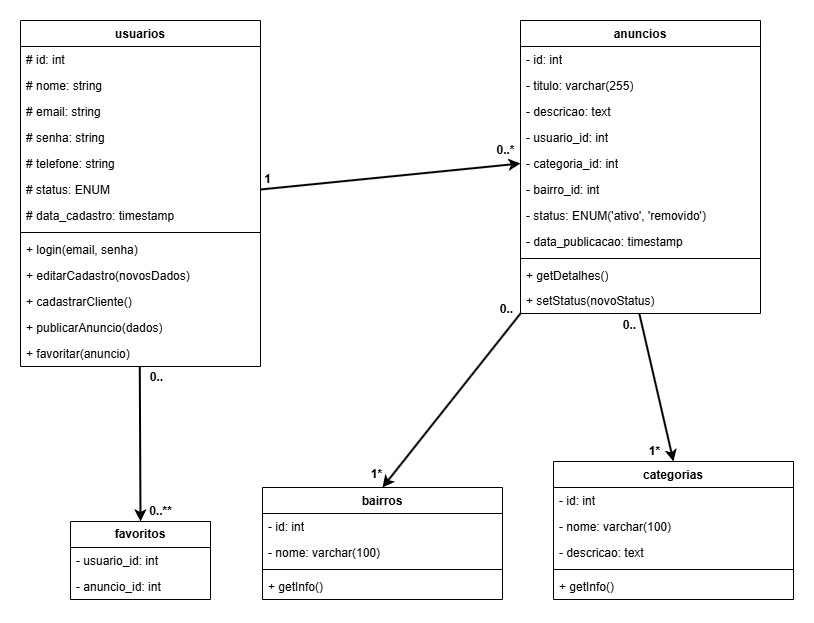

The diagram above was exported from draw.io. Its source (the exported page's mxGraphModel, read from the mxfile embedded in the PNG):
<mxGraphModel dx="991" dy="1091" grid="1" gridSize="3" guides="1" tooltips="1" connect="1" arrows="1" fold="1" page="1" pageScale="1" pageWidth="1480" pageHeight="1280" math="0" shadow="0">
  <root>
    <mxCell id="0" />
    <mxCell id="1" parent="0" />
    <mxCell id="aGfOTSpVBbU0cBhe3vqM-1" value="usuarios" style="swimlane;fontStyle=1;align=center;verticalAlign=top;childLayout=stackLayout;horizontal=1;startSize=26;horizontalStack=0;resizeParent=1;resizeParentMax=0;resizeLast=0;collapsible=1;marginBottom=0;whiteSpace=wrap;html=1;" vertex="1" parent="1">
      <mxGeometry x="280" y="270" width="240" height="346" as="geometry">
        <mxRectangle x="280" y="270" width="90" height="30" as="alternateBounds" />
      </mxGeometry>
    </mxCell>
    <mxCell id="aGfOTSpVBbU0cBhe3vqM-22" value="# id: int" style="text;strokeColor=none;fillColor=none;align=left;verticalAlign=top;spacingLeft=4;spacingRight=4;overflow=hidden;rotatable=0;points=[[0,0.5],[1,0.5]];portConstraint=eastwest;whiteSpace=wrap;html=1;" vertex="1" parent="aGfOTSpVBbU0cBhe3vqM-1">
      <mxGeometry y="26" width="240" height="26" as="geometry" />
    </mxCell>
    <mxCell id="aGfOTSpVBbU0cBhe3vqM-2" value="&lt;div&gt;# nome: string&lt;/div&gt;" style="text;strokeColor=none;fillColor=none;align=left;verticalAlign=top;spacingLeft=4;spacingRight=4;overflow=hidden;rotatable=0;points=[[0,0.5],[1,0.5]];portConstraint=eastwest;whiteSpace=wrap;html=1;" vertex="1" parent="aGfOTSpVBbU0cBhe3vqM-1">
      <mxGeometry y="52" width="240" height="26" as="geometry" />
    </mxCell>
    <mxCell id="aGfOTSpVBbU0cBhe3vqM-29" value="# email: string" style="text;strokeColor=none;fillColor=none;align=left;verticalAlign=top;spacingLeft=4;spacingRight=4;overflow=hidden;rotatable=0;points=[[0,0.5],[1,0.5]];portConstraint=eastwest;whiteSpace=wrap;html=1;" vertex="1" parent="aGfOTSpVBbU0cBhe3vqM-1">
      <mxGeometry y="78" width="240" height="26" as="geometry" />
    </mxCell>
    <mxCell id="aGfOTSpVBbU0cBhe3vqM-28" value="# senha: string" style="text;strokeColor=none;fillColor=none;align=left;verticalAlign=top;spacingLeft=4;spacingRight=4;overflow=hidden;rotatable=0;points=[[0,0.5],[1,0.5]];portConstraint=eastwest;whiteSpace=wrap;html=1;" vertex="1" parent="aGfOTSpVBbU0cBhe3vqM-1">
      <mxGeometry y="104" width="240" height="26" as="geometry" />
    </mxCell>
    <mxCell id="aGfOTSpVBbU0cBhe3vqM-27" value="# telefone: string" style="text;strokeColor=none;fillColor=none;align=left;verticalAlign=top;spacingLeft=4;spacingRight=4;overflow=hidden;rotatable=0;points=[[0,0.5],[1,0.5]];portConstraint=eastwest;whiteSpace=wrap;html=1;" vertex="1" parent="aGfOTSpVBbU0cBhe3vqM-1">
      <mxGeometry y="130" width="240" height="26" as="geometry" />
    </mxCell>
    <mxCell id="aGfOTSpVBbU0cBhe3vqM-26" value="# status: ENUM" style="text;strokeColor=none;fillColor=none;align=left;verticalAlign=top;spacingLeft=4;spacingRight=4;overflow=hidden;rotatable=0;points=[[0,0.5],[1,0.5]];portConstraint=eastwest;whiteSpace=wrap;html=1;" vertex="1" parent="aGfOTSpVBbU0cBhe3vqM-1">
      <mxGeometry y="156" width="240" height="26" as="geometry" />
    </mxCell>
    <mxCell id="aGfOTSpVBbU0cBhe3vqM-25" value="# data_cadastro: timestamp" style="text;strokeColor=none;fillColor=none;align=left;verticalAlign=top;spacingLeft=4;spacingRight=4;overflow=hidden;rotatable=0;points=[[0,0.5],[1,0.5]];portConstraint=eastwest;whiteSpace=wrap;html=1;" vertex="1" parent="aGfOTSpVBbU0cBhe3vqM-1">
      <mxGeometry y="182" width="240" height="26" as="geometry" />
    </mxCell>
    <mxCell id="aGfOTSpVBbU0cBhe3vqM-3" value="" style="line;strokeWidth=1;fillColor=none;align=left;verticalAlign=middle;spacingTop=-1;spacingLeft=3;spacingRight=3;rotatable=0;labelPosition=right;points=[];portConstraint=eastwest;strokeColor=inherit;" vertex="1" parent="aGfOTSpVBbU0cBhe3vqM-1">
      <mxGeometry y="208" width="240" height="8" as="geometry" />
    </mxCell>
    <mxCell id="aGfOTSpVBbU0cBhe3vqM-4" value="+ login(email, senha)" style="text;strokeColor=none;fillColor=none;align=left;verticalAlign=top;spacingLeft=4;spacingRight=4;overflow=hidden;rotatable=0;points=[[0,0.5],[1,0.5]];portConstraint=eastwest;whiteSpace=wrap;html=1;" vertex="1" parent="aGfOTSpVBbU0cBhe3vqM-1">
      <mxGeometry y="216" width="240" height="26" as="geometry" />
    </mxCell>
    <mxCell id="aGfOTSpVBbU0cBhe3vqM-30" value="+ editarCadastro(novosDados)" style="text;strokeColor=none;fillColor=none;align=left;verticalAlign=top;spacingLeft=4;spacingRight=4;overflow=hidden;rotatable=0;points=[[0,0.5],[1,0.5]];portConstraint=eastwest;whiteSpace=wrap;html=1;" vertex="1" parent="aGfOTSpVBbU0cBhe3vqM-1">
      <mxGeometry y="242" width="240" height="26" as="geometry" />
    </mxCell>
    <mxCell id="aGfOTSpVBbU0cBhe3vqM-33" value="+&amp;nbsp;cadastrarCliente()&amp;nbsp;" style="text;strokeColor=none;fillColor=none;align=left;verticalAlign=top;spacingLeft=4;spacingRight=4;overflow=hidden;rotatable=0;points=[[0,0.5],[1,0.5]];portConstraint=eastwest;whiteSpace=wrap;html=1;" vertex="1" parent="aGfOTSpVBbU0cBhe3vqM-1">
      <mxGeometry y="268" width="240" height="26" as="geometry" />
    </mxCell>
    <mxCell id="aGfOTSpVBbU0cBhe3vqM-32" value="+&amp;nbsp;publicarAnuncio(dados)" style="text;strokeColor=none;fillColor=none;align=left;verticalAlign=top;spacingLeft=4;spacingRight=4;overflow=hidden;rotatable=0;points=[[0,0.5],[1,0.5]];portConstraint=eastwest;whiteSpace=wrap;html=1;" vertex="1" parent="aGfOTSpVBbU0cBhe3vqM-1">
      <mxGeometry y="294" width="240" height="26" as="geometry" />
    </mxCell>
    <mxCell id="aGfOTSpVBbU0cBhe3vqM-31" value="+ favoritar(anuncio)" style="text;strokeColor=none;fillColor=none;align=left;verticalAlign=top;spacingLeft=4;spacingRight=4;overflow=hidden;rotatable=0;points=[[0,0.5],[1,0.5]];portConstraint=eastwest;whiteSpace=wrap;html=1;" vertex="1" parent="aGfOTSpVBbU0cBhe3vqM-1">
      <mxGeometry y="320" width="240" height="26" as="geometry" />
    </mxCell>
    <mxCell id="aGfOTSpVBbU0cBhe3vqM-5" value="anuncios" style="swimlane;fontStyle=1;align=center;verticalAlign=top;childLayout=stackLayout;horizontal=1;startSize=26;horizontalStack=0;resizeParent=1;resizeParentMax=0;resizeLast=0;collapsible=1;marginBottom=0;whiteSpace=wrap;html=1;" vertex="1" parent="1">
      <mxGeometry x="780" y="270" width="240" height="293" as="geometry" />
    </mxCell>
    <mxCell id="aGfOTSpVBbU0cBhe3vqM-6" value="- id: int" style="text;strokeColor=none;fillColor=none;align=left;verticalAlign=top;spacingLeft=4;spacingRight=4;overflow=hidden;rotatable=0;points=[[0,0.5],[1,0.5]];portConstraint=eastwest;whiteSpace=wrap;html=1;" vertex="1" parent="aGfOTSpVBbU0cBhe3vqM-5">
      <mxGeometry y="26" width="240" height="26" as="geometry" />
    </mxCell>
    <mxCell id="aGfOTSpVBbU0cBhe3vqM-40" value="- titulo: varchar(255)" style="text;strokeColor=none;fillColor=none;align=left;verticalAlign=top;spacingLeft=4;spacingRight=4;overflow=hidden;rotatable=0;points=[[0,0.5],[1,0.5]];portConstraint=eastwest;whiteSpace=wrap;html=1;" vertex="1" parent="aGfOTSpVBbU0cBhe3vqM-5">
      <mxGeometry y="52" width="240" height="26" as="geometry" />
    </mxCell>
    <mxCell id="aGfOTSpVBbU0cBhe3vqM-39" value="- descricao: text" style="text;strokeColor=none;fillColor=none;align=left;verticalAlign=top;spacingLeft=4;spacingRight=4;overflow=hidden;rotatable=0;points=[[0,0.5],[1,0.5]];portConstraint=eastwest;whiteSpace=wrap;html=1;" vertex="1" parent="aGfOTSpVBbU0cBhe3vqM-5">
      <mxGeometry y="78" width="240" height="26" as="geometry" />
    </mxCell>
    <mxCell id="aGfOTSpVBbU0cBhe3vqM-38" value="- usuario_id: int" style="text;strokeColor=none;fillColor=none;align=left;verticalAlign=top;spacingLeft=4;spacingRight=4;overflow=hidden;rotatable=0;points=[[0,0.5],[1,0.5]];portConstraint=eastwest;whiteSpace=wrap;html=1;" vertex="1" parent="aGfOTSpVBbU0cBhe3vqM-5">
      <mxGeometry y="104" width="240" height="26" as="geometry" />
    </mxCell>
    <mxCell id="aGfOTSpVBbU0cBhe3vqM-37" value="- categoria_id: int" style="text;strokeColor=none;fillColor=none;align=left;verticalAlign=top;spacingLeft=4;spacingRight=4;overflow=hidden;rotatable=0;points=[[0,0.5],[1,0.5]];portConstraint=eastwest;whiteSpace=wrap;html=1;" vertex="1" parent="aGfOTSpVBbU0cBhe3vqM-5">
      <mxGeometry y="130" width="240" height="26" as="geometry" />
    </mxCell>
    <mxCell id="aGfOTSpVBbU0cBhe3vqM-36" value="- bairro_id: int" style="text;strokeColor=none;fillColor=none;align=left;verticalAlign=top;spacingLeft=4;spacingRight=4;overflow=hidden;rotatable=0;points=[[0,0.5],[1,0.5]];portConstraint=eastwest;whiteSpace=wrap;html=1;" vertex="1" parent="aGfOTSpVBbU0cBhe3vqM-5">
      <mxGeometry y="156" width="240" height="26" as="geometry" />
    </mxCell>
    <mxCell id="aGfOTSpVBbU0cBhe3vqM-43" value="- status: ENUM('ativo', 'removido')" style="text;strokeColor=none;fillColor=none;align=left;verticalAlign=top;spacingLeft=4;spacingRight=4;overflow=hidden;rotatable=0;points=[[0,0.5],[1,0.5]];portConstraint=eastwest;whiteSpace=wrap;html=1;" vertex="1" parent="aGfOTSpVBbU0cBhe3vqM-5">
      <mxGeometry y="182" width="240" height="26" as="geometry" />
    </mxCell>
    <mxCell id="aGfOTSpVBbU0cBhe3vqM-35" value="- data_publicacao: timestamp" style="text;strokeColor=none;fillColor=none;align=left;verticalAlign=top;spacingLeft=4;spacingRight=4;overflow=hidden;rotatable=0;points=[[0,0.5],[1,0.5]];portConstraint=eastwest;whiteSpace=wrap;html=1;" vertex="1" parent="aGfOTSpVBbU0cBhe3vqM-5">
      <mxGeometry y="208" width="240" height="26" as="geometry" />
    </mxCell>
    <mxCell id="aGfOTSpVBbU0cBhe3vqM-7" value="" style="line;strokeWidth=1;fillColor=none;align=left;verticalAlign=middle;spacingTop=-1;spacingLeft=3;spacingRight=3;rotatable=0;labelPosition=right;points=[];portConstraint=eastwest;strokeColor=inherit;" vertex="1" parent="aGfOTSpVBbU0cBhe3vqM-5">
      <mxGeometry y="234" width="240" height="8" as="geometry" />
    </mxCell>
    <mxCell id="aGfOTSpVBbU0cBhe3vqM-8" value="+ getDetalhes()" style="text;strokeColor=none;fillColor=none;align=left;verticalAlign=top;spacingLeft=4;spacingRight=4;overflow=hidden;rotatable=0;points=[[0,0.5],[1,0.5]];portConstraint=eastwest;whiteSpace=wrap;html=1;" vertex="1" parent="aGfOTSpVBbU0cBhe3vqM-5">
      <mxGeometry y="242" width="240" height="25" as="geometry" />
    </mxCell>
    <mxCell id="aGfOTSpVBbU0cBhe3vqM-48" value="+ setStatus(novoStatus)" style="text;strokeColor=none;fillColor=none;align=left;verticalAlign=top;spacingLeft=4;spacingRight=4;overflow=hidden;rotatable=0;points=[[0,0.5],[1,0.5]];portConstraint=eastwest;whiteSpace=wrap;html=1;" vertex="1" parent="aGfOTSpVBbU0cBhe3vqM-5">
      <mxGeometry y="267" width="240" height="26" as="geometry" />
    </mxCell>
    <mxCell id="aGfOTSpVBbU0cBhe3vqM-13" value="bairros" style="swimlane;fontStyle=1;align=center;verticalAlign=top;childLayout=stackLayout;horizontal=1;startSize=26;horizontalStack=0;resizeParent=1;resizeParentMax=0;resizeLast=0;collapsible=1;marginBottom=0;whiteSpace=wrap;html=1;" vertex="1" parent="1">
      <mxGeometry x="522" y="737" width="240" height="112" as="geometry" />
    </mxCell>
    <mxCell id="aGfOTSpVBbU0cBhe3vqM-14" value="- id: int" style="text;strokeColor=none;fillColor=none;align=left;verticalAlign=top;spacingLeft=4;spacingRight=4;overflow=hidden;rotatable=0;points=[[0,0.5],[1,0.5]];portConstraint=eastwest;whiteSpace=wrap;html=1;" vertex="1" parent="aGfOTSpVBbU0cBhe3vqM-13">
      <mxGeometry y="26" width="240" height="26" as="geometry" />
    </mxCell>
    <mxCell id="aGfOTSpVBbU0cBhe3vqM-46" value="- nome: varchar(100)" style="text;strokeColor=none;fillColor=none;align=left;verticalAlign=top;spacingLeft=4;spacingRight=4;overflow=hidden;rotatable=0;points=[[0,0.5],[1,0.5]];portConstraint=eastwest;whiteSpace=wrap;html=1;" vertex="1" parent="aGfOTSpVBbU0cBhe3vqM-13">
      <mxGeometry y="52" width="240" height="26" as="geometry" />
    </mxCell>
    <mxCell id="aGfOTSpVBbU0cBhe3vqM-15" value="" style="line;strokeWidth=1;fillColor=none;align=left;verticalAlign=middle;spacingTop=-1;spacingLeft=3;spacingRight=3;rotatable=0;labelPosition=right;points=[];portConstraint=eastwest;strokeColor=inherit;" vertex="1" parent="aGfOTSpVBbU0cBhe3vqM-13">
      <mxGeometry y="78" width="240" height="8" as="geometry" />
    </mxCell>
    <mxCell id="aGfOTSpVBbU0cBhe3vqM-16" value="+ getInfo()" style="text;strokeColor=none;fillColor=none;align=left;verticalAlign=top;spacingLeft=4;spacingRight=4;overflow=hidden;rotatable=0;points=[[0,0.5],[1,0.5]];portConstraint=eastwest;whiteSpace=wrap;html=1;" vertex="1" parent="aGfOTSpVBbU0cBhe3vqM-13">
      <mxGeometry y="86" width="240" height="26" as="geometry" />
    </mxCell>
    <mxCell id="aGfOTSpVBbU0cBhe3vqM-17" value="categorias" style="swimlane;fontStyle=1;align=center;verticalAlign=top;childLayout=stackLayout;horizontal=1;startSize=26;horizontalStack=0;resizeParent=1;resizeParentMax=0;resizeLast=0;collapsible=1;marginBottom=0;whiteSpace=wrap;html=1;" vertex="1" parent="1">
      <mxGeometry x="813" y="711" width="240" height="138" as="geometry" />
    </mxCell>
    <mxCell id="aGfOTSpVBbU0cBhe3vqM-18" value="- id: int" style="text;strokeColor=none;fillColor=none;align=left;verticalAlign=top;spacingLeft=4;spacingRight=4;overflow=hidden;rotatable=0;points=[[0,0.5],[1,0.5]];portConstraint=eastwest;whiteSpace=wrap;html=1;" vertex="1" parent="aGfOTSpVBbU0cBhe3vqM-17">
      <mxGeometry y="26" width="240" height="26" as="geometry" />
    </mxCell>
    <mxCell id="aGfOTSpVBbU0cBhe3vqM-45" value="- nome: varchar(100)" style="text;strokeColor=none;fillColor=none;align=left;verticalAlign=top;spacingLeft=4;spacingRight=4;overflow=hidden;rotatable=0;points=[[0,0.5],[1,0.5]];portConstraint=eastwest;whiteSpace=wrap;html=1;" vertex="1" parent="aGfOTSpVBbU0cBhe3vqM-17">
      <mxGeometry y="52" width="240" height="26" as="geometry" />
    </mxCell>
    <mxCell id="aGfOTSpVBbU0cBhe3vqM-44" value="- descricao: text" style="text;strokeColor=none;fillColor=none;align=left;verticalAlign=top;spacingLeft=4;spacingRight=4;overflow=hidden;rotatable=0;points=[[0,0.5],[1,0.5]];portConstraint=eastwest;whiteSpace=wrap;html=1;" vertex="1" parent="aGfOTSpVBbU0cBhe3vqM-17">
      <mxGeometry y="78" width="240" height="26" as="geometry" />
    </mxCell>
    <mxCell id="aGfOTSpVBbU0cBhe3vqM-19" value="" style="line;strokeWidth=1;fillColor=none;align=left;verticalAlign=middle;spacingTop=-1;spacingLeft=3;spacingRight=3;rotatable=0;labelPosition=right;points=[];portConstraint=eastwest;strokeColor=inherit;" vertex="1" parent="aGfOTSpVBbU0cBhe3vqM-17">
      <mxGeometry y="104" width="240" height="8" as="geometry" />
    </mxCell>
    <mxCell id="aGfOTSpVBbU0cBhe3vqM-20" value="+ getInfo()" style="text;strokeColor=none;fillColor=none;align=left;verticalAlign=top;spacingLeft=4;spacingRight=4;overflow=hidden;rotatable=0;points=[[0,0.5],[1,0.5]];portConstraint=eastwest;whiteSpace=wrap;html=1;" vertex="1" parent="aGfOTSpVBbU0cBhe3vqM-17">
      <mxGeometry y="112" width="240" height="26" as="geometry" />
    </mxCell>
    <mxCell id="aGfOTSpVBbU0cBhe3vqM-49" value="" style="endArrow=classic;html=1;rounded=0;exitX=1;exitY=0.5;exitDx=0;exitDy=0;entryX=0;entryY=0.5;entryDx=0;entryDy=0;strokeWidth=2;" edge="1" parent="1" source="aGfOTSpVBbU0cBhe3vqM-26" target="aGfOTSpVBbU0cBhe3vqM-37">
      <mxGeometry width="50" height="50" relative="1" as="geometry">
        <mxPoint x="620" y="590" as="sourcePoint" />
        <mxPoint x="670" y="540" as="targetPoint" />
      </mxGeometry>
    </mxCell>
    <mxCell id="aGfOTSpVBbU0cBhe3vqM-50" value="&lt;b&gt;1&lt;/b&gt;" style="text;html=1;align=center;verticalAlign=middle;resizable=0;points=[];autosize=1;strokeColor=none;fillColor=none;" vertex="1" parent="1">
      <mxGeometry x="512" y="414" width="30" height="30" as="geometry" />
    </mxCell>
    <mxCell id="aGfOTSpVBbU0cBhe3vqM-51" value="&lt;b&gt;0..*&lt;/b&gt;" style="text;html=1;align=center;verticalAlign=middle;resizable=0;points=[];autosize=1;strokeColor=none;fillColor=none;" vertex="1" parent="1">
      <mxGeometry x="747" y="386" width="36" height="27" as="geometry" />
    </mxCell>
    <mxCell id="aGfOTSpVBbU0cBhe3vqM-57" value="&lt;span style=&quot;font-weight: 700;&quot;&gt;favoritos&lt;/span&gt;" style="swimlane;fontStyle=0;childLayout=stackLayout;horizontal=1;startSize=26;fillColor=none;horizontalStack=0;resizeParent=1;resizeParentMax=0;resizeLast=0;collapsible=1;marginBottom=0;whiteSpace=wrap;html=1;" vertex="1" parent="1">
      <mxGeometry x="330" y="771" width="140" height="78" as="geometry" />
    </mxCell>
    <mxCell id="aGfOTSpVBbU0cBhe3vqM-58" value="- usuario_id: int" style="text;strokeColor=none;fillColor=none;align=left;verticalAlign=top;spacingLeft=4;spacingRight=4;overflow=hidden;rotatable=0;points=[[0,0.5],[1,0.5]];portConstraint=eastwest;whiteSpace=wrap;html=1;" vertex="1" parent="aGfOTSpVBbU0cBhe3vqM-57">
      <mxGeometry y="26" width="140" height="26" as="geometry" />
    </mxCell>
    <mxCell id="aGfOTSpVBbU0cBhe3vqM-59" value="- anuncio_id: int" style="text;strokeColor=none;fillColor=none;align=left;verticalAlign=top;spacingLeft=4;spacingRight=4;overflow=hidden;rotatable=0;points=[[0,0.5],[1,0.5]];portConstraint=eastwest;whiteSpace=wrap;html=1;" vertex="1" parent="aGfOTSpVBbU0cBhe3vqM-57">
      <mxGeometry y="52" width="140" height="26" as="geometry" />
    </mxCell>
    <mxCell id="aGfOTSpVBbU0cBhe3vqM-61" value="" style="endArrow=classic;html=1;rounded=0;exitX=0.497;exitY=0.999;exitDx=0;exitDy=0;exitPerimeter=0;entryX=0.5;entryY=0;entryDx=0;entryDy=0;strokeWidth=2;" edge="1" parent="1" source="aGfOTSpVBbU0cBhe3vqM-31" target="aGfOTSpVBbU0cBhe3vqM-57">
      <mxGeometry width="50" height="50" relative="1" as="geometry">
        <mxPoint x="378" y="683" as="sourcePoint" />
        <mxPoint x="428" y="633" as="targetPoint" />
      </mxGeometry>
    </mxCell>
    <mxCell id="aGfOTSpVBbU0cBhe3vqM-64" value="&lt;b&gt;0..&lt;/b&gt;" style="text;html=1;align=center;verticalAlign=middle;resizable=0;points=[];autosize=1;strokeColor=none;fillColor=none;" vertex="1" parent="1">
      <mxGeometry x="399" y="613" width="33" height="27" as="geometry" />
    </mxCell>
    <mxCell id="aGfOTSpVBbU0cBhe3vqM-65" value="&lt;b&gt;0..**&lt;/b&gt;" style="text;html=1;align=center;verticalAlign=middle;resizable=0;points=[];autosize=1;strokeColor=none;fillColor=none;" vertex="1" parent="1">
      <mxGeometry x="399" y="747" width="42" height="27" as="geometry" />
    </mxCell>
    <mxCell id="aGfOTSpVBbU0cBhe3vqM-66" value="" style="endArrow=classic;html=1;rounded=0;exitX=0.495;exitY=0.998;exitDx=0;exitDy=0;exitPerimeter=0;entryX=0.5;entryY=0;entryDx=0;entryDy=0;strokeWidth=2;" edge="1" parent="1" source="aGfOTSpVBbU0cBhe3vqM-48" target="aGfOTSpVBbU0cBhe3vqM-17">
      <mxGeometry width="50" height="50" relative="1" as="geometry">
        <mxPoint x="699" y="587" as="sourcePoint" />
        <mxPoint x="749" y="537" as="targetPoint" />
      </mxGeometry>
    </mxCell>
    <mxCell id="aGfOTSpVBbU0cBhe3vqM-67" value="&lt;b&gt;0..&lt;/b&gt;" style="text;html=1;align=center;verticalAlign=middle;resizable=0;points=[];autosize=1;strokeColor=none;fillColor=none;" vertex="1" parent="1">
      <mxGeometry x="872" y="561" width="33" height="27" as="geometry" />
    </mxCell>
    <mxCell id="aGfOTSpVBbU0cBhe3vqM-68" value="&lt;b&gt;1*&lt;/b&gt;" style="text;html=1;align=center;verticalAlign=middle;resizable=0;points=[];autosize=1;strokeColor=none;fillColor=none;" vertex="1" parent="1">
      <mxGeometry x="899" y="687" width="30" height="27" as="geometry" />
    </mxCell>
    <mxCell id="aGfOTSpVBbU0cBhe3vqM-69" value="" style="endArrow=classic;html=1;rounded=0;exitX=0;exitY=1;exitDx=0;exitDy=0;entryX=0.5;entryY=0;entryDx=0;entryDy=0;strokeWidth=2;" edge="1" parent="1" source="aGfOTSpVBbU0cBhe3vqM-5" target="aGfOTSpVBbU0cBhe3vqM-13">
      <mxGeometry width="50" height="50" relative="1" as="geometry">
        <mxPoint x="651" y="626" as="sourcePoint" />
        <mxPoint x="701" y="576" as="targetPoint" />
      </mxGeometry>
    </mxCell>
    <mxCell id="aGfOTSpVBbU0cBhe3vqM-70" value="&lt;b&gt;0..&lt;/b&gt;" style="text;html=1;align=center;verticalAlign=middle;resizable=0;points=[];autosize=1;strokeColor=none;fillColor=none;" vertex="1" parent="1">
      <mxGeometry x="749" y="545" width="33" height="27" as="geometry" />
    </mxCell>
    <mxCell id="aGfOTSpVBbU0cBhe3vqM-71" value="&lt;b&gt;1*&lt;/b&gt;" style="text;html=1;align=center;verticalAlign=middle;resizable=0;points=[];autosize=1;strokeColor=none;fillColor=none;" vertex="1" parent="1">
      <mxGeometry x="621" y="710" width="30" height="27" as="geometry" />
    </mxCell>
  </root>
</mxGraphModel>